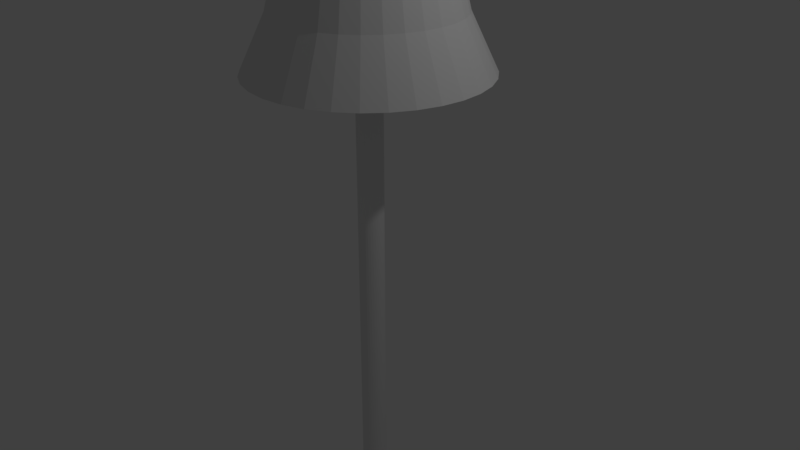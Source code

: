 # Source: lamp.blend  (saved by Blender 2.79.0; exported with 4.5.12 LTS)
import bpy
from mathutils import Matrix  # noqa: F401  (used for matrix-valued properties, if any)

bpy.ops.wm.read_factory_settings(use_empty=True)
scene = bpy.context.scene
scene.name = 'Scene'

# ---- collections
col_collection_1 = bpy.data.collections.new('Collection 1'); scene.collection.children.link(col_collection_1)

# ---- world
world_world = bpy.data.worlds.new('World'); scene.world = world_world
world_world.color = (0.05088, 0.05088, 0.05088)
world_world.use_sun_shadow = False
world_world.sun_shadow_jitter_overblur = 0.0
world_world.cycles.sampling_method = 'MANUAL'

# ---- cameras
cam_camera = bpy.data.cameras.new('Camera')
cam_camera.clip_end = 100.0
cam_camera.lens = 35.0
cam_camera.sensor_width = 32.0
cam_camera.sensor_height = 18.0
cam_camera.ortho_scale = 7.314
cam_camera.dof.focus_distance = 0.0
cam_camera.dof.aperture_fstop = 128.0

# ---- lights
light_lamp = bpy.data.lights.new('Lamp', 'POINT')
light_lamp.transmission_factor = 0.0
light_lamp.cutoff_distance = 30.0
light_lamp.energy = 100.0
light_lamp.shadow_buffer_clip_start = 1.001
light_lamp.shadow_soft_size = 0.1
light_lamp.shadow_maximum_resolution = 0.006
light_lamp.use_absolute_resolution = True

# ---- meshes
me_circle = bpy.data.meshes.new('Circle')
me_circle.from_pydata([(0.0, 1.0, 0.0), (-0.1951, 0.9808, 0.0), (-0.3827, 0.9239, 0.0), (-0.5556, 0.8315, 0.0), (-0.7071, 0.7071, 0.0), (-0.8315, 0.5556, 0.0), (-0.9239, 0.3827, 0.0), (-0.9808, 0.1951, 0.0), (-1.0, 7.55e-08, 0.0), (-0.9808, -0.1951, 0.0), (-0.9239, -0.3827, 0.0), (-0.8315, -0.5556, 0.0), (-0.7071, -0.7071, 0.0), (-0.5556, -0.8315, 0.0), (-0.3827, -0.9239, 0.0), (-0.1951, -0.9808, 0.0), (3.258e-07, -1.0, 0.0), (0.1951, -0.9808, 0.0), (0.3827, -0.9239, 0.0), (0.5556, -0.8315, 0.0), (0.7071, -0.7071, 0.0), (0.8315, -0.5556, 0.0), (0.9239, -0.3827, 0.0), (0.9808, -0.1951, 0.0), (1.0, 9.656e-07, 0.0), (0.9808, 0.1951, 0.0), (0.9239, 0.3827, 0.0), (0.8315, 0.5556, 0.0), (0.7071, 0.7071, 0.0), (0.5556, 0.8315, 0.0), (0.3827, 0.9239, 0.0), (0.1951, 0.9808, 0.0), (-0.1951, 0.9808, 0.3424), (0.0, 1.0, 0.3424), (-0.3827, 0.9239, 0.3424), (-0.5556, 0.8315, 0.3424), (-0.7071, 0.7071, 0.3424), (-0.8315, 0.5556, 0.3424), (-0.9239, 0.3827, 0.3424), (-0.9808, 0.1951, 0.3424), (-1.0, 7.55e-08, 0.3424), (-0.9808, -0.1951, 0.3424), (-0.9239, -0.3827, 0.3424), (-0.8315, -0.5556, 0.3424), (-0.7071, -0.7071, 0.3424), (-0.5556, -0.8315, 0.3424), (-0.3827, -0.9239, 0.3424), (-0.1951, -0.9808, 0.3424), (3.258e-07, -1.0, 0.3424), (0.1951, -0.9808, 0.3424), (0.3827, -0.9239, 0.3424), (0.5556, -0.8315, 0.3424), (0.7071, -0.7071, 0.3424), (0.8315, -0.5556, 0.3424), (0.9239, -0.3827, 0.3424), (0.9808, -0.1951, 0.3424), (1.0, 9.656e-07, 0.3424), (0.9808, 0.1951, 0.3424), (0.9239, 0.3827, 0.3424), (0.8315, 0.5556, 0.3424), (0.7071, 0.7071, 0.3424), (0.5556, 0.8315, 0.3424), (0.3827, 0.9239, 0.3424), (0.1951, 0.9808, 0.3424), (-0.112, 0.5629, 0.5996), (-5.323e-08, 0.574, 0.5996), (-0.2196, 0.5303, 0.5996), (-0.3189, 0.4772, 0.5996), (-0.4059, 0.4059, 0.5996), (-0.4772, 0.3189, 0.5996), (-0.5303, 0.2196, 0.5996), (-0.5629, 0.112, 0.5996), (-0.574, 1.647e-07, 0.5996), (-0.5629, -0.112, 0.5996), (-0.5303, -0.2196, 0.5996), (-0.4772, -0.3189, 0.5996), (-0.4059, -0.4059, 0.5996), (-0.3189, -0.4772, 0.5996), (-0.2196, -0.5303, 0.5996), (-0.112, -0.5629, 0.5996), (1.338e-07, -0.574, 0.5996), (0.112, -0.5629, 0.5996), (0.2196, -0.5303, 0.5996), (0.3189, -0.4772, 0.5996), (0.4059, -0.4059, 0.5996), (0.4772, -0.3189, 0.5996), (0.5303, -0.2196, 0.5996), (0.5629, -0.112, 0.5996), (0.574, 6.756e-07, 0.5996), (0.5629, 0.112, 0.5996), (0.5303, 0.2196, 0.5996), (0.4772, 0.3189, 0.5996), (0.4059, 0.4059, 0.5996), (0.3189, 0.4772, 0.5996), (0.2196, 0.5303, 0.5996), (0.112, 0.5629, 0.5996), (-0.04048, 0.2035, 0.8243), (-1.035e-07, 0.2075, 0.8243), (-0.07941, 0.1917, 0.8243), (-0.1153, 0.1725, 0.8243), (-0.1467, 0.1467, 0.8243), (-0.1725, 0.1153, 0.8243), (-0.1917, 0.07941, 0.8243), (-0.2035, 0.04048, 0.8243), (-0.2075, 2.605e-07, 0.8243), (-0.2035, -0.04048, 0.8243), (-0.1917, -0.07941, 0.8243), (-0.1725, -0.1153, 0.8243), (-0.1467, -0.1467, 0.8243), (-0.1153, -0.1725, 0.8243), (-0.07941, -0.1917, 0.8243), (-0.04048, -0.2035, 0.8243), (-3.584e-08, -0.2075, 0.8243), (0.04048, -0.2035, 0.8243), (0.07941, -0.1917, 0.8243), (0.1153, -0.1725, 0.8243), (0.1467, -0.1467, 0.8243), (0.1725, -0.1153, 0.8243), (0.1917, -0.07941, 0.8243), (0.2035, -0.04048, 0.8243), (0.2075, 4.452e-07, 0.8243), (0.2035, 0.04048, 0.8243), (0.1917, 0.07941, 0.8243), (0.1725, 0.1153, 0.8243), (0.1467, 0.1467, 0.8243), (0.1153, 0.1725, 0.8243), (0.07941, 0.1917, 0.8243), (0.04048, 0.2035, 0.8243), (-0.04048, 0.2035, 7.352), (-1.441e-06, 0.2075, 7.352), (-0.07941, 0.1917, 7.352), (-0.1153, 0.1725, 7.352), (-0.1467, 0.1467, 7.352), (-0.1725, 0.1153, 7.352), (-0.1917, 0.07941, 7.352), (-0.2035, 0.04048, 7.352), (-0.2075, 2.605e-07, 7.352), (-0.2035, -0.04048, 7.352), (-0.1917, -0.07941, 7.352), (-0.1725, -0.1153, 7.352), (-0.1467, -0.1467, 7.352), (-0.1153, -0.1725, 7.352), (-0.07941, -0.1917, 7.352), (-0.04048, -0.2035, 7.352), (-1.374e-06, -0.2075, 7.352), (0.04048, -0.2035, 7.352), (0.0794, -0.1917, 7.352), (0.1153, -0.1725, 7.352), (0.1467, -0.1467, 7.352), (0.1725, -0.1153, 7.352), (0.1917, -0.07941, 7.352), (0.2035, -0.04048, 7.352), (0.2075, 4.452e-07, 7.352), (0.2035, 0.04048, 7.352), (0.1917, 0.07941, 7.352), (0.1725, 0.1153, 7.352), (0.1467, 0.1467, 7.352), (0.1153, 0.1725, 7.352), (0.0794, 0.1917, 7.352), (0.04048, 0.2035, 7.352), (-0.04048, 0.2035, 9.642), (1.51e-06, 0.2075, 9.642), (-0.0794, 0.1917, 9.642), (-0.1153, 0.1725, 9.642), (-0.1467, 0.1467, 9.642), (-0.1725, 0.1153, 9.642), (-0.1917, 0.07941, 9.642), (-0.2035, 0.04048, 9.642), (-0.2075, 2.605e-07, 9.642), (-0.2035, -0.04048, 9.642), (-0.1917, -0.07941, 9.642), (-0.1725, -0.1153, 9.642), (-0.1467, -0.1467, 9.642), (-0.1153, -0.1725, 9.642), (-0.0794, -0.1917, 9.642), (-0.04048, -0.2035, 9.642), (1.578e-06, -0.2075, 9.642), (0.04048, -0.2035, 9.642), (0.07941, -0.1917, 9.642), (0.1153, -0.1725, 9.642), (0.1467, -0.1467, 9.642), (0.1725, -0.1153, 9.642), (0.1917, -0.07941, 9.642), (0.2035, -0.04048, 9.642), (0.2075, 4.452e-07, 9.642), (0.2035, 0.04048, 9.642), (0.1917, 0.07941, 9.642), (0.1725, 0.1153, 9.642), (0.1467, 0.1467, 9.642), (0.1153, 0.1725, 9.642), (0.07941, 0.1917, 9.642), (0.04048, 0.2035, 9.642), (-0.2807, 1.411, 9.716), (1.456e-06, 1.439, 9.716), (-0.5506, 1.329, 9.716), (-0.7993, 1.196, 9.716), (-1.017, 1.017, 9.716), (-1.196, 0.7993, 9.716), (-1.329, 0.5506, 9.716), (-1.411, 0.2807, 9.716), (-1.439, -2.816e-08, 9.716), (-1.411, -0.2807, 9.716), (-1.329, -0.5506, 9.716), (-1.196, -0.7993, 9.716), (-1.017, -1.017, 9.716), (-0.7993, -1.196, 9.716), (-0.5506, -1.329, 9.716), (-0.2807, -1.411, 9.716), (1.925e-06, -1.439, 9.716), (0.2807, -1.411, 9.716), (0.5506, -1.329, 9.716), (0.7993, -1.196, 9.716), (1.017, -1.017, 9.716), (1.196, -0.7993, 9.716), (1.329, -0.5506, 9.716), (1.411, -0.2807, 9.716), (1.439, 1.252e-06, 9.716), (1.411, 0.2807, 9.716), (1.329, 0.5506, 9.716), (1.196, 0.7993, 9.716), (1.017, 1.017, 9.716), (0.7993, 1.196, 9.716), (0.5506, 1.329, 9.716), (0.2807, 1.411, 9.716), (-0.2274, 1.143, 10.79), (1.366e-06, 1.165, 10.79), (-0.446, 1.077, 10.79), (-0.6474, 0.969, 10.79), (-0.824, 0.824, 10.79), (-0.969, 0.6474, 10.79), (-1.077, 0.446, 10.79), (-1.143, 0.2274, 10.79), (-1.165, 3.736e-08, 10.79), (-1.143, -0.2274, 10.79), (-1.077, -0.446, 10.79), (-0.969, -0.6474, 10.79), (-0.824, -0.824, 10.79), (-0.6474, -0.969, 10.79), (-0.446, -1.077, 10.79), (-0.2273, -1.143, 10.79), (1.746e-06, -1.165, 10.79), (0.2274, -1.143, 10.79), (0.446, -1.077, 10.79), (0.6474, -0.969, 10.79), (0.824, -0.824, 10.79), (0.969, -0.6474, 10.79), (1.077, -0.446, 10.79), (1.143, -0.2274, 10.79), (1.165, 1.075e-06, 10.79), (1.143, 0.2274, 10.79), (1.077, 0.446, 10.79), (0.969, 0.6474, 10.79), (0.824, 0.824, 10.79), (0.6474, 0.969, 10.79), (0.446, 1.077, 10.79), (0.2274, 1.143, 10.79), (-0.1985, 0.9978, 11.51), (1.323e-06, 1.017, 11.51), (-0.3893, 0.9399, 11.51), (-0.5652, 0.8459, 11.51), (-0.7194, 0.7194, 11.51), (-0.8459, 0.5652, 11.51), (-0.9399, 0.3893, 11.51), (-0.9978, 0.1985, 11.51), (-1.017, 6.952e-08, 11.51), (-0.9978, -0.1985, 11.51), (-0.9399, -0.3893, 11.51), (-0.8459, -0.5652, 11.51), (-0.7194, -0.7194, 11.51), (-0.5652, -0.8459, 11.51), (-0.3893, -0.9399, 11.51), (-0.1985, -0.9978, 11.51), (1.655e-06, -1.017, 11.51), (0.1985, -0.9978, 11.51), (0.3893, -0.9399, 11.51), (0.5652, -0.8459, 11.51), (0.7194, -0.7194, 11.51), (0.8459, -0.5652, 11.51), (0.9399, -0.3893, 11.51), (0.9978, -0.1985, 11.51), (1.017, 9.751e-07, 11.51), (0.9978, 0.1985, 11.51), (0.9399, 0.3893, 11.51), (0.8459, 0.5652, 11.51), (0.7194, 0.7194, 11.51), (0.5652, 0.8459, 11.51), (0.3893, 0.9399, 11.51), (0.1985, 0.9978, 11.51), (-0.1892, 0.9513, 11.74), (1.306e-06, 0.97, 11.74), (-0.3712, 0.8961, 11.74), (-0.5389, 0.8065, 11.74), (-0.6859, 0.6859, 11.74), (-0.8065, 0.5389, 11.74), (-0.8961, 0.3712, 11.74), (-0.9513, 0.1892, 11.74), (-0.97, 8.172e-08, 11.74), (-0.9513, -0.1892, 11.74), (-0.8961, -0.3712, 11.74), (-0.8065, -0.5389, 11.74), (-0.6859, -0.6859, 11.74), (-0.5389, -0.8065, 11.74), (-0.3712, -0.8961, 11.74), (-0.1892, -0.9513, 11.74), (1.622e-06, -0.97, 11.74), (0.1892, -0.9513, 11.74), (0.3712, -0.8961, 11.74), (0.5389, -0.8065, 11.74), (0.6859, -0.6859, 11.74), (0.8065, -0.5389, 11.74), (0.8961, -0.3712, 11.74), (0.9513, -0.1892, 11.74), (0.97, 9.451e-07, 11.74), (0.9513, 0.1892, 11.74), (0.8961, 0.3712, 11.74), (0.8065, 0.5389, 11.74), (0.6859, 0.6859, 11.74), (0.5389, 0.8065, 11.74), (0.3712, 0.8961, 11.74), (0.1892, 0.9513, 11.74), (-0.05232, 0.2631, 8.747), (1.546e-06, 0.2682, 8.747), (-0.1026, 0.2478, 8.747), (-0.149, 0.223, 8.747), (-0.1896, 0.1896, 8.747), (-0.223, 0.149, 8.747), (-0.2478, 0.1026, 8.747), (-0.263, 0.05232, 8.747), (-0.2682, 2.722e-07, 8.747), (-0.263, -0.05232, 8.747), (-0.2478, -0.1026, 8.747), (-0.223, -0.149, 8.747), (-0.1896, -0.1896, 8.747), (-0.149, -0.223, 8.747), (-0.1026, -0.2478, 8.747), (-0.05232, -0.2631, 8.747), (1.633e-06, -0.2682, 8.747), (0.05233, -0.2631, 8.747), (0.1026, -0.2478, 8.747), (0.149, -0.223, 8.747), (0.1897, -0.1896, 8.747), (0.223, -0.149, 8.747), (0.2478, -0.1026, 8.747), (0.2631, -0.05232, 8.747), (0.2682, 5.109e-07, 8.747), (0.2631, 0.05232, 8.747), (0.2478, 0.1026, 8.747), (0.223, 0.149, 8.747), (0.1897, 0.1896, 8.747), (0.149, 0.223, 8.747), (0.1026, 0.2478, 8.747), (0.05233, 0.2631, 8.747), (-0.3628, 1.824, 8.843), (1.475e-06, 1.86, 8.843), (-0.7117, 1.718, 8.843), (-1.033, 1.546, 8.843), (-1.315, 1.315, 8.843), (-1.546, 1.033, 8.843), (-1.718, 0.7117, 8.843), (-1.824, 0.3628, 8.843), (-1.86, -1.01e-07, 8.843), (-1.824, -0.3628, 8.843), (-1.718, -0.7117, 8.843), (-1.546, -1.033, 8.843), (-1.315, -1.315, 8.843), (-1.033, -1.546, 8.843), (-0.7117, -1.718, 8.843), (-0.3628, -1.824, 8.843), (2.081e-06, -1.86, 8.843), (0.3628, -1.824, 8.843), (0.7117, -1.718, 8.843), (1.033, -1.546, 8.843), (1.315, -1.315, 8.843), (1.546, -1.033, 8.843), (1.718, -0.7117, 8.843), (1.824, -0.3628, 8.843), (1.86, 1.554e-06, 8.843), (1.824, 0.3628, 8.843), (1.718, 0.7117, 8.843), (1.546, 1.033, 8.843), (1.315, 1.315, 8.843), (1.033, 1.546, 8.843), (0.7117, 1.718, 8.843), (0.3628, 1.824, 8.843)], [], [(1, 0, 31, 30, 29, 28, 27, 26, 25, 24, 23, 22, 21, 20, 19, 18, 17, 16, 15, 14, 13, 12, 11, 10, 9, 8, 7, 6, 5, 4, 3, 2), (62, 63, 95, 94), (22, 23, 55, 54), (9, 10, 42, 41), (23, 24, 56, 55), (10, 11, 43, 42), (24, 25, 57, 56), (11, 12, 44, 43), (25, 26, 58, 57), (12, 13, 45, 44), (26, 27, 59, 58), (13, 14, 46, 45), (0, 1, 32, 33), (27, 28, 60, 59), (14, 15, 47, 46), (1, 2, 34, 32), (28, 29, 61, 60), (15, 16, 48, 47), (2, 3, 35, 34), (29, 30, 62, 61), (16, 17, 49, 48), (3, 4, 36, 35), (30, 31, 63, 62), (17, 18, 50, 49), (4, 5, 37, 36), (31, 0, 33, 63), (18, 19, 51, 50), (5, 6, 38, 37), (19, 20, 52, 51), (6, 7, 39, 38), (20, 21, 53, 52), (7, 8, 40, 39), (21, 22, 54, 53), (8, 9, 41, 40), (84, 85, 117, 116), (49, 50, 82, 81), (36, 37, 69, 68), (63, 33, 65, 95), (50, 51, 83, 82), (37, 38, 70, 69), (51, 52, 84, 83), (38, 39, 71, 70), (52, 53, 85, 84), (39, 40, 72, 71), (53, 54, 86, 85), (40, 41, 73, 72), (54, 55, 87, 86), (41, 42, 74, 73), (55, 56, 88, 87), (42, 43, 75, 74), (56, 57, 89, 88), (43, 44, 76, 75), (57, 58, 90, 89), (44, 45, 77, 76), (58, 59, 91, 90), (45, 46, 78, 77), (33, 32, 64, 65), (59, 60, 92, 91), (46, 47, 79, 78), (32, 34, 66, 64), (60, 61, 93, 92), (47, 48, 80, 79), (34, 35, 67, 66), (61, 62, 94, 93), (48, 49, 81, 80), (35, 36, 68, 67), (119, 120, 152, 151), (71, 72, 104, 103), (85, 86, 118, 117), (72, 73, 105, 104), (86, 87, 119, 118), (73, 74, 106, 105), (87, 88, 120, 119), (74, 75, 107, 106), (88, 89, 121, 120), (75, 76, 108, 107), (89, 90, 122, 121), (76, 77, 109, 108), (90, 91, 123, 122), (77, 78, 110, 109), (65, 64, 96, 97), (91, 92, 124, 123), (78, 79, 111, 110), (64, 66, 98, 96), (92, 93, 125, 124), (79, 80, 112, 111), (66, 67, 99, 98), (93, 94, 126, 125), (80, 81, 113, 112), (67, 68, 100, 99), (94, 95, 127, 126), (81, 82, 114, 113), (68, 69, 101, 100), (95, 65, 97, 127), (82, 83, 115, 114), (69, 70, 102, 101), (83, 84, 116, 115), (70, 71, 103, 102), (154, 155, 187, 186), (106, 107, 139, 138), (120, 121, 153, 152), (107, 108, 140, 139), (121, 122, 154, 153), (108, 109, 141, 140), (122, 123, 155, 154), (109, 110, 142, 141), (97, 96, 128, 129), (123, 124, 156, 155), (110, 111, 143, 142), (96, 98, 130, 128), (124, 125, 157, 156), (111, 112, 144, 143), (98, 99, 131, 130), (125, 126, 158, 157), (112, 113, 145, 144), (99, 100, 132, 131), (126, 127, 159, 158), (113, 114, 146, 145), (100, 101, 133, 132), (127, 97, 129, 159), (114, 115, 147, 146), (101, 102, 134, 133), (115, 116, 148, 147), (102, 103, 135, 134), (116, 117, 149, 148), (103, 104, 136, 135), (117, 118, 150, 149), (104, 105, 137, 136), (118, 119, 151, 150), (105, 106, 138, 137), (202, 201, 361, 362), (141, 142, 174, 173), (129, 128, 160, 161), (155, 156, 188, 187), (142, 143, 175, 174), (128, 130, 162, 160), (156, 157, 189, 188), (143, 144, 176, 175), (130, 131, 163, 162), (157, 158, 190, 189), (144, 145, 177, 176), (131, 132, 164, 163), (158, 159, 191, 190), (145, 146, 178, 177), (132, 133, 165, 164), (159, 129, 161, 191), (146, 147, 179, 178), (133, 134, 166, 165), (147, 148, 180, 179), (134, 135, 167, 166), (148, 149, 181, 180), (135, 136, 168, 167), (149, 150, 182, 181), (136, 137, 169, 168), (150, 151, 183, 182), (137, 138, 170, 169), (151, 152, 184, 183), (138, 139, 171, 170), (152, 153, 185, 184), (139, 140, 172, 171), (153, 154, 186, 185), (140, 141, 173, 172), (211, 212, 244, 243), (180, 181, 341, 340), (201, 200, 360, 361), (179, 180, 340, 339), (200, 199, 359, 360), (178, 179, 339, 338), (199, 198, 358, 359), (177, 178, 338, 337), (198, 197, 357, 358), (193, 223, 383, 353), (176, 177, 337, 336), (197, 196, 356, 357), (223, 222, 382, 383), (175, 176, 336, 335), (196, 195, 355, 356), (222, 221, 381, 382), (174, 175, 335, 334), (195, 194, 354, 355), (221, 220, 380, 381), (173, 174, 334, 333), (194, 192, 352, 354), (220, 219, 379, 380), (172, 173, 333, 332), (192, 193, 353, 352), (219, 218, 378, 379), (171, 172, 332, 331), (218, 217, 377, 378), (170, 171, 331, 330), (217, 216, 376, 377), (169, 170, 330, 329), (216, 215, 375, 376), (168, 169, 329, 328), (246, 247, 279, 278), (198, 199, 231, 230), (212, 213, 245, 244), (199, 200, 232, 231), (213, 214, 246, 245), (200, 201, 233, 232), (214, 215, 247, 246), (201, 202, 234, 233), (215, 216, 248, 247), (202, 203, 235, 234), (216, 217, 249, 248), (203, 204, 236, 235), (217, 218, 250, 249), (204, 205, 237, 236), (218, 219, 251, 250), (205, 206, 238, 237), (193, 192, 224, 225), (219, 220, 252, 251), (206, 207, 239, 238), (192, 194, 226, 224), (220, 221, 253, 252), (207, 208, 240, 239), (194, 195, 227, 226), (221, 222, 254, 253), (208, 209, 241, 240), (195, 196, 228, 227), (222, 223, 255, 254), (209, 210, 242, 241), (196, 197, 229, 228), (223, 193, 225, 255), (210, 211, 243, 242), (197, 198, 230, 229), (281, 282, 314, 313), (233, 234, 266, 265), (247, 248, 280, 279), (234, 235, 267, 266), (248, 249, 281, 280), (235, 236, 268, 267), (249, 250, 282, 281), (236, 237, 269, 268), (250, 251, 283, 282), (237, 238, 270, 269), (225, 224, 256, 257), (251, 252, 284, 283), (238, 239, 271, 270), (224, 226, 258, 256), (252, 253, 285, 284), (239, 240, 272, 271), (226, 227, 259, 258), (253, 254, 286, 285), (240, 241, 273, 272), (227, 228, 260, 259), (254, 255, 287, 286), (241, 242, 274, 273), (228, 229, 261, 260), (255, 225, 257, 287), (242, 243, 275, 274), (229, 230, 262, 261), (243, 244, 276, 275), (230, 231, 263, 262), (244, 245, 277, 276), (231, 232, 264, 263), (245, 246, 278, 277), (232, 233, 265, 264), (288, 290, 291, 292, 293, 294, 295, 296, 297, 298, 299, 300, 301, 302, 303, 304, 305, 306, 307, 308, 309, 310, 311, 312, 313, 314, 315, 316, 317, 318, 319, 289), (268, 269, 301, 300), (282, 283, 315, 314), (269, 270, 302, 301), (257, 256, 288, 289), (283, 284, 316, 315), (270, 271, 303, 302), (256, 258, 290, 288), (284, 285, 317, 316), (271, 272, 304, 303), (258, 259, 291, 290), (285, 286, 318, 317), (272, 273, 305, 304), (259, 260, 292, 291), (286, 287, 319, 318), (273, 274, 306, 305), (260, 261, 293, 292), (287, 257, 289, 319), (274, 275, 307, 306), (261, 262, 294, 293), (275, 276, 308, 307), (262, 263, 295, 294), (276, 277, 309, 308), (263, 264, 296, 295), (277, 278, 310, 309), (264, 265, 297, 296), (278, 279, 311, 310), (265, 266, 298, 297), (279, 280, 312, 311), (266, 267, 299, 298), (280, 281, 313, 312), (267, 268, 300, 299), (336, 337, 369, 368), (323, 324, 356, 355), (350, 351, 383, 382), (337, 338, 370, 369), (324, 325, 357, 356), (351, 321, 353, 383), (338, 339, 371, 370), (325, 326, 358, 357), (339, 340, 372, 371), (326, 327, 359, 358), (340, 341, 373, 372), (327, 328, 360, 359), (341, 342, 374, 373), (328, 329, 361, 360), (342, 343, 375, 374), (329, 330, 362, 361), (343, 344, 376, 375), (330, 331, 363, 362), (344, 345, 377, 376), (331, 332, 364, 363), (345, 346, 378, 377), (332, 333, 365, 364), (346, 347, 379, 378), (333, 334, 366, 365), (321, 320, 352, 353), (347, 348, 380, 379), (334, 335, 367, 366), (320, 322, 354, 352), (348, 349, 381, 380), (335, 336, 368, 367), (322, 323, 355, 354), (349, 350, 382, 381), (181, 182, 342, 341), (203, 202, 362, 363), (182, 183, 343, 342), (204, 203, 363, 364), (183, 184, 344, 343), (205, 204, 364, 365), (184, 185, 345, 344), (206, 205, 365, 366), (185, 186, 346, 345), (207, 206, 366, 367), (186, 187, 347, 346), (161, 160, 320, 321), (208, 207, 367, 368), (187, 188, 348, 347), (160, 162, 322, 320), (209, 208, 368, 369), (188, 189, 349, 348), (162, 163, 323, 322), (210, 209, 369, 370), (189, 190, 350, 349), (163, 164, 324, 323), (211, 210, 370, 371), (190, 191, 351, 350), (164, 165, 325, 324), (212, 211, 371, 372), (191, 161, 321, 351), (165, 166, 326, 325), (213, 212, 372, 373), (166, 167, 327, 326), (214, 213, 373, 374), (167, 168, 328, 327), (215, 214, 374, 375)])
me_circle.use_remesh_preserve_volume = False
me_circle.use_remesh_preserve_attributes = False
me_circle.use_mirror_vertex_groups = False
me_circle.update()

# ---- objects
ob_circle = bpy.data.objects.new('Circle', me_circle)
ob_lamp = bpy.data.objects.new('Lamp', light_lamp)
ob_camera = bpy.data.objects.new('Camera', cam_camera)

# ---- transforms, parenting, visibility, modifiers, constraints
ob_circle.location = (0.03674, 0.01277, -4.74)
ob_circle.scale = (0.8103, 0.8103, 0.8103)
ob_circle.lineart.crease_threshold = 0.0
ob_lamp.location = (4.076, 1.005, 5.904)
ob_lamp.rotation_euler = (0.6503, 0.05522, 1.866)
ob_lamp.lock_rotations_4d = False
ob_lamp.empty_display_type = 'ARROWS'
ob_lamp.color = (0.0, 0.0, 0.0, 0.0)
ob_lamp.lineart.crease_threshold = 0.0
ob_camera.location = (7.481, -6.508, 5.344)
ob_camera.rotation_euler = (1.109, 0.0, 0.8149)
ob_camera.lock_rotations_4d = False
ob_camera.empty_display_type = 'ARROWS'
ob_camera.color = (0.0, 0.0, 0.0, 0.0)
ob_camera.display_type = 'WIRE'
ob_camera.lineart.crease_threshold = 0.0

# ---- collection membership
col_collection_1.objects.link(ob_circle)
col_collection_1.objects.link(ob_lamp)
col_collection_1.objects.link(ob_camera)

# ---- scene / render settings (as saved in the file)
scene.camera = ob_camera
scene.frame_start = 1; scene.frame_end = 250; scene.frame_set(1)
scene.render.engine = 'BLENDER_EEVEE_NEXT'
scene.render.resolution_percentage = 50
scene.render.dither_intensity = 0.0
scene.cycles.use_denoising = False
scene.cycles.samples = 128
scene.cycles.sampling_pattern = 'TABULATED_SOBOL'
scene.cycles.use_adaptive_sampling = False
scene.cycles.use_light_tree = False
scene.cycles.blur_glossy = 0.0
scene.cycles.sample_clamp_indirect = 0.0
scene.view_settings.view_transform = 'Standard'
bpy.context.view_layer.update()
